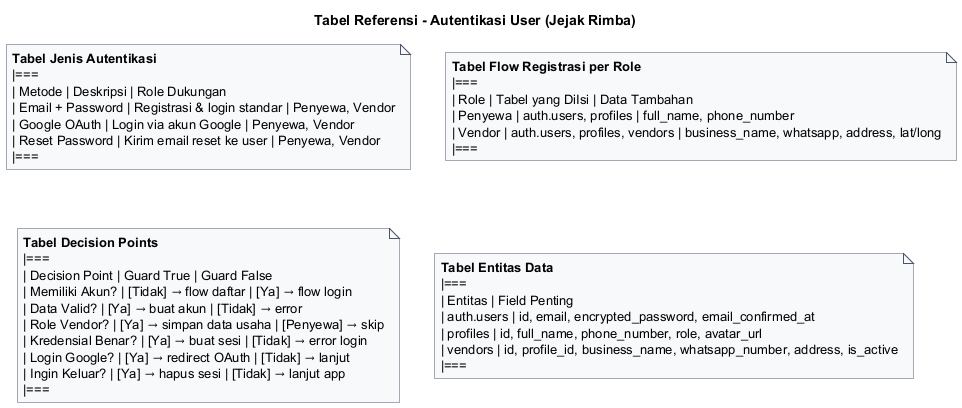

The diagram above was rendered by PlantUML. Its source (embedded in the PNG):
@startuml
title Tabel Referensi - Autentikasi User (Jejak Rimba)
skinparam backgroundColor #FFFFFF
skinparam defaultFontName "Helvetica"
skinparam noteBackgroundColor #F8F9FA
skinparam noteBorderColor #4A5568

note as T1
**Tabel Jenis Autentikasi**
|===
| Metode | Deskripsi | Role Dukungan
| Email + Password | Registrasi & login standar | Penyewa, Vendor
| Google OAuth | Login via akun Google | Penyewa, Vendor
| Reset Password | Kirim email reset ke user | Penyewa, Vendor
|===
end note

note as T2
**Tabel Flow Registrasi per Role**
|===
| Role | Tabel yang DiIsi | Data Tambahan
| Penyewa | auth.users, profiles | full_name, phone_number
| Vendor | auth.users, profiles, vendors | business_name, whatsapp, address, lat/long
|===
end note

note as T3
**Tabel Decision Points**
|===
| Decision Point | Guard True | Guard False
| Memiliki Akun? | [Tidak] → flow daftar | [Ya] → flow login
| Data Valid? | [Ya] → buat akun | [Tidak] → error
| Role Vendor? | [Ya] → simpan data usaha | [Penyewa] → skip
| Kredensial Benar? | [Ya] → buat sesi | [Tidak] → error login
| Login Google? | [Ya] → redirect OAuth | [Tidak] → lanjut
| Ingin Keluar? | [Ya] → hapus sesi | [Tidak] → lanjut app
|===
end note

note as T4
**Tabel Entitas Data**
|===
| Entitas | Field Penting
| auth.users | id, email, encrypted_password, email_confirmed_at
| profiles | id, full_name, phone_number, role, avatar_url
| vendors | id, profile_id, business_name, whatsapp_number, address, is_active
|===
end note

@enduml